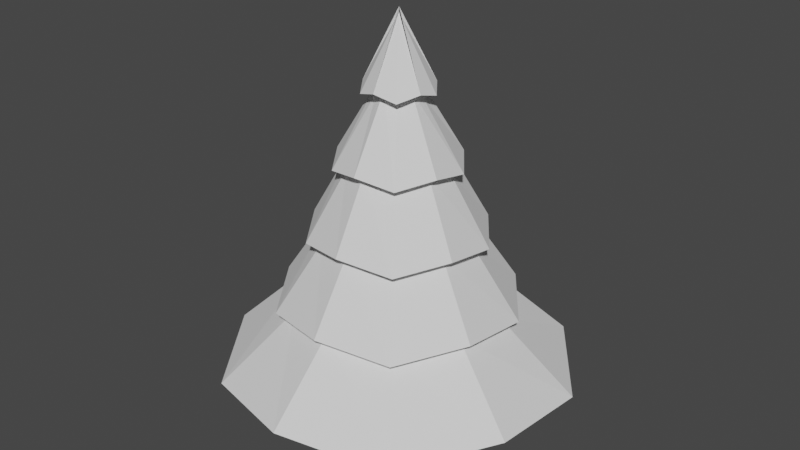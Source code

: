 # Source: lowPolyTree.blend  (saved by Blender 2.93.20; exported with 4.5.12 LTS)
import bpy
from mathutils import Matrix  # noqa: F401  (used for matrix-valued properties, if any)

bpy.ops.wm.read_factory_settings(use_empty=True)
scene = bpy.context.scene
scene.name = 'Scene'

# ---- collections
col_collection = bpy.data.collections.new('Collection'); scene.collection.children.link(col_collection)

# ---- world
world_world = bpy.data.worlds.new('World'); scene.world = world_world
world_world.use_nodes = True; world_world.node_tree.nodes.clear()
_N = world_world.node_tree.nodes; _L = world_world.node_tree.links
n0 = _N.new('ShaderNodeOutputWorld'); n0.name = 'World Output'; n0.location = (300, 300)
n1 = _N.new('ShaderNodeBackground'); n1.name = 'Background'; n1.location = (10, 300)
n1.inputs[0].default_value = (0.05088, 0.05088, 0.05088, 1.0)
_L.new(n1.outputs[0], n0.inputs[0])
n0.is_active_output = True
world_world.color = (0.05088, 0.05088, 0.05088)
world_world.use_sun_shadow = False
world_world.sun_shadow_jitter_overblur = 0.0

# ---- meshes
me_cylinder = bpy.data.meshes.new('Cylinder')
me_cylinder.from_pydata([(1.777e-08, 0.2954, -0.8286), (-5.873e-09, -6.54e-11, 0.9703), (0.1712, 0.2356, -0.7729), (0.0, 0.0, 1.0), (0.281, 0.0913, -0.8286), (1.744e-10, -3.03e-08, 0.9703), (0.2769, -0.08998, -0.7729), (0.0, -2.98e-08, 1.0), (0.1737, -0.239, -0.8286), (1.744e-10, -6.54e-11, 0.9703), (-2.863e-08, -0.2912, -0.7729), (-5.96e-09, 0.0, 1.0), (-0.1737, -0.239, -0.8286), (1.744e-10, -6.54e-11, 0.9703), (-0.2769, -0.08998, -0.7729), (0.0, -2.98e-08, 1.0), (-0.281, 0.0913, -0.8286), (1.744e-10, -3.03e-08, 0.9703), (-0.1712, 0.2356, -0.7729), (0.0, 0.0, 1.0), (-3.549e-09, 0.6912, -0.6532), (-2.831e-09, 0.5104, -0.2473), (-4.086e-09, 0.3588, 0.1585), (-4.664e-09, 0.2029, 0.5644), (0.1176, 0.1618, 0.6), (0.2078, 0.2861, 0.2), (0.2957, 0.407, -0.2), (0.4004, 0.5511, -0.6), (0.193, 0.06271, 0.5644), (0.3412, 0.1109, 0.1585), (0.4854, 0.1577, -0.2473), (0.6574, 0.2136, -0.6532), (0.1902, -0.0618, 0.6), (0.3363, -0.1093, 0.2), (0.4784, -0.1554, -0.2), (0.6479, -0.2105, -0.6), (0.1193, -0.1642, 0.5644), (0.2109, -0.2903, 0.1585), (0.3, -0.4129, -0.2473), (0.4063, -0.5592, -0.6532), (-2.225e-08, -0.2, 0.6), (-3.511e-08, -0.3536, 0.2), (-4.694e-08, -0.503, -0.2), (-6.323e-08, -0.6812, -0.6), (-0.1193, -0.1642, 0.5644), (-0.2109, -0.2903, 0.1585), (-0.3, -0.4129, -0.2473), (-0.4063, -0.5592, -0.6532), (-0.1902, -0.0618, 0.6), (-0.3363, -0.1093, 0.2), (-0.4784, -0.1554, -0.2), (-0.6479, -0.2105, -0.6), (-0.193, 0.06271, 0.5644), (-0.3412, 0.1109, 0.1585), (-0.4854, 0.1577, -0.2473), (-0.6574, 0.2136, -0.6532), (-0.1176, 0.1618, 0.6), (-0.2078, 0.2861, 0.2), (-0.2957, 0.407, -0.2), (-0.4004, 0.5511, -0.6), (-3.281e-09, 0.1186, 0.5644), (0.06869, 0.09454, 0.6), (0.1128, 0.03664, 0.5644), (0.1111, -0.03611, 0.6), (0.06969, -0.09592, 0.5644), (-1.362e-08, -0.1169, 0.6), (-0.06969, -0.09592, 0.5644), (-0.1111, -0.03611, 0.6), (-0.1128, 0.03664, 0.5644), (-0.06869, 0.09454, 0.6), (-5.119e-09, 0.2817, 0.1585), (0.1632, 0.2247, 0.2), (0.268, 0.08707, 0.1585), (0.2641, -0.08581, 0.2), (0.1656, -0.2279, 0.1585), (-2.949e-08, -0.2777, 0.2), (-0.1656, -0.2279, 0.1585), (-0.2641, -0.08581, 0.2), (-0.268, 0.08707, 0.1585), (-0.1632, 0.2247, 0.2), (-3.371e-09, 0.4198, -0.2473), (0.2432, 0.3348, -0.2), (0.3993, 0.1297, -0.2473), (0.3935, -0.1279, -0.2), (0.2468, -0.3397, -0.2473), (-3.967e-08, -0.4138, -0.2), (-0.2468, -0.3397, -0.2473), (-0.3935, -0.1279, -0.2), (-0.3993, 0.1297, -0.2473), (-0.2432, 0.3348, -0.2), (0.3392, 0.4669, -0.6), (0.5569, 0.1809, -0.6532), (0.5489, -0.1783, -0.6), (0.3442, -0.4737, -0.6532), (-5.633e-08, -0.5771, -0.6), (-0.3442, -0.4737, -0.6532), (-0.5489, -0.1783, -0.6), (-0.5569, 0.1809, -0.6532), (-0.3392, 0.4669, -0.6), (-5.787e-09, 0.5856, -0.6532), (1.744e-10, 1.015, -1.059), (0.5878, 0.809, -1.0), (0.965, 0.3135, -1.059), (0.9511, -0.309, -1.0), (0.5964, -0.8209, -1.059), (-8.742e-08, -1.0, -1.0), (-0.5964, -0.8209, -1.059), (-0.9511, -0.309, -1.0), (-0.965, 0.3135, -1.059), (-0.5878, 0.809, -1.0), (1.444e-08, 0.8499, -1.059), (0.4923, 0.6777, -1.0), (0.8083, 0.2626, -1.059), (0.7966, -0.2588, -1.0), (0.4996, -0.6876, -1.059), (-7.23e-08, -0.8376, -1.0), (-0.4996, -0.6876, -1.059), (-0.7966, -0.2588, -1.0), (-0.8083, 0.2626, -1.059), (-0.4923, 0.6777, -1.0)], [], [(23, 1, 3, 24), (24, 3, 5, 28), (28, 5, 7, 32), (32, 7, 9, 36), (36, 9, 11, 40), (40, 11, 13, 44), (44, 13, 15, 48), (48, 15, 17, 52), (3, 1, 19, 17, 15, 13, 11, 9, 7, 5), (52, 17, 19, 56), (56, 19, 1, 23), (0, 2, 4, 6, 8, 10, 12, 14, 16, 18), (98, 59, 20, 99), (89, 58, 21, 80), (79, 57, 22, 70), (69, 56, 23, 60), (97, 55, 59, 98), (88, 54, 58, 89), (78, 53, 57, 79), (68, 52, 56, 69), (96, 51, 55, 97), (87, 50, 54, 88), (77, 49, 53, 78), (67, 48, 52, 68), (95, 47, 51, 96), (86, 46, 50, 87), (76, 45, 49, 77), (66, 44, 48, 67), (94, 43, 47, 95), (85, 42, 46, 86), (75, 41, 45, 76), (65, 40, 44, 66), (93, 39, 43, 94), (84, 38, 42, 85), (74, 37, 41, 75), (64, 36, 40, 65), (92, 35, 39, 93), (83, 34, 38, 84), (73, 33, 37, 74), (63, 32, 36, 64), (91, 31, 35, 92), (82, 30, 34, 83), (72, 29, 33, 73), (62, 28, 32, 63), (90, 27, 31, 91), (81, 26, 30, 82), (71, 25, 29, 72), (61, 24, 28, 62), (99, 20, 27, 90), (80, 21, 26, 81), (70, 22, 25, 71), (60, 23, 24, 61), (22, 60, 61, 25), (25, 61, 62, 29), (29, 62, 63, 33), (33, 63, 64, 37), (37, 64, 65, 41), (41, 65, 66, 45), (45, 66, 67, 49), (49, 67, 68, 53), (53, 68, 69, 57), (57, 69, 60, 22), (21, 70, 71, 26), (26, 71, 72, 30), (30, 72, 73, 34), (34, 73, 74, 38), (38, 74, 75, 42), (42, 75, 76, 46), (46, 76, 77, 50), (50, 77, 78, 54), (54, 78, 79, 58), (58, 79, 70, 21), (20, 80, 81, 27), (27, 81, 82, 31), (31, 82, 83, 35), (35, 83, 84, 39), (39, 84, 85, 43), (43, 85, 86, 47), (47, 86, 87, 51), (51, 87, 88, 55), (55, 88, 89, 59), (59, 89, 80, 20), (100, 99, 90, 101), (101, 90, 91, 102), (102, 91, 92, 103), (103, 92, 93, 104), (104, 93, 94, 105), (105, 94, 95, 106), (106, 95, 96, 107), (107, 96, 97, 108), (108, 97, 98, 109), (109, 98, 99, 100), (111, 110, 100, 101), (112, 111, 101, 102), (113, 112, 102, 103), (114, 113, 103, 104), (115, 114, 104, 105), (116, 115, 105, 106), (117, 116, 106, 107), (118, 117, 107, 108), (119, 118, 108, 109), (110, 119, 109, 100), (2, 0, 110, 111), (4, 2, 111, 112), (6, 4, 112, 113), (8, 6, 113, 114), (10, 8, 114, 115), (12, 10, 115, 116), (14, 12, 116, 117), (16, 14, 117, 118), (18, 16, 118, 119), (0, 18, 119, 110)])
_uv = me_cylinder.uv_layers.new(name='UVMap')
_uv.uv.foreach_set('vector', [1.0, 0.9, 1.0, 1.0, 0.9, 1.0, 0.9, 0.9, 0.9, 0.9, 0.9, 1.0, 0.8, 1.0, 0.8, 0.9, 0.8, 0.9, 0.8, 1.0, 0.7, 1.0, 0.7, 0.9, 0.7, 0.9, 0.7, 1.0, 0.6, 1.0, 0.6, 0.9, 0.6, 0.9, 0.6, 1.0, 0.5, 1.0, 0.5, 0.9, 0.5, 0.9, 0.5, 1.0, 0.4, 1.0, 0.4, 0.9, 0.4, 0.9, 0.4, 1.0, 0.3, 1.0, 0.3, 0.9, 0.3, 0.9, 0.3, 1.0, 0.2, 1.0, 0.2, 0.9, 0.3911, 0.4442, 0.25, 0.49, 0.1089, 0.4442, 0.02175, 0.3242, 0.02175, 0.1758, 0.1089, 0.05584, 0.25, 0.01, 0.3911, 0.05584, 0.4783, 0.1758, 0.4783, 0.3242, 0.2, 0.9, 0.2, 1.0, 0.1, 1.0, 0.1, 0.9, 0.1, 0.9, 0.1, 1.0, -7.451e-08, 1.0, -7.451e-08, 0.9, 0.75, 0.3629, 0.8164, 0.3414, 0.8574, 0.2849, 0.8574, 0.2151, 0.8164, 0.1586, 0.75, 0.1371, 0.6836, 0.1586, 0.6426, 0.2151, 0.6426, 0.2849, 0.6836, 0.3414, 0.1, 0.6, 0.1, 0.6, -7.451e-08, 0.6, -7.451e-08, 0.6, 0.1, 0.7, 0.1, 0.7, -7.451e-08, 0.7, -7.451e-08, 0.7, 0.1, 0.8, 0.1, 0.8, -7.451e-08, 0.8, -7.451e-08, 0.8, 0.1, 0.9, 0.1, 0.9, -7.451e-08, 0.9, -7.451e-08, 0.9, 0.2, 0.6, 0.2, 0.6, 0.1, 0.6, 0.1, 0.6, 0.2, 0.7, 0.2, 0.7, 0.1, 0.7, 0.1, 0.7, 0.2, 0.8, 0.2, 0.8, 0.1, 0.8, 0.1, 0.8, 0.2, 0.9, 0.2, 0.9, 0.1, 0.9, 0.1, 0.9, 0.3, 0.6, 0.3, 0.6, 0.2, 0.6, 0.2, 0.6, 0.3, 0.7, 0.3, 0.7, 0.2, 0.7, 0.2, 0.7, 0.3, 0.8, 0.3, 0.8, 0.2, 0.8, 0.2, 0.8, 0.3, 0.9, 0.3, 0.9, 0.2, 0.9, 0.2, 0.9, 0.4, 0.6, 0.4, 0.6, 0.3, 0.6, 0.3, 0.6, 0.4, 0.7, 0.4, 0.7, 0.3, 0.7, 0.3, 0.7, 0.4, 0.8, 0.4, 0.8, 0.3, 0.8, 0.3, 0.8, 0.4, 0.9, 0.4, 0.9, 0.3, 0.9, 0.3, 0.9, 0.5, 0.6, 0.5, 0.6, 0.4, 0.6, 0.4, 0.6, 0.5, 0.7, 0.5, 0.7, 0.4, 0.7, 0.4, 0.7, 0.5, 0.8, 0.5, 0.8, 0.4, 0.8, 0.4, 0.8, 0.5, 0.9, 0.5, 0.9, 0.4, 0.9, 0.4, 0.9, 0.6, 0.6, 0.6, 0.6, 0.5, 0.6, 0.5, 0.6, 0.6, 0.7, 0.6, 0.7, 0.5, 0.7, 0.5, 0.7, 0.6, 0.8, 0.6, 0.8, 0.5, 0.8, 0.5, 0.8, 0.6, 0.9, 0.6, 0.9, 0.5, 0.9, 0.5, 0.9, 0.7, 0.6, 0.7, 0.6, 0.6, 0.6, 0.6, 0.6, 0.7, 0.7, 0.7, 0.7, 0.6, 0.7, 0.6, 0.7, 0.7, 0.8, 0.7, 0.8, 0.6, 0.8, 0.6, 0.8, 0.7, 0.9, 0.7, 0.9, 0.6, 0.9, 0.6, 0.9, 0.8, 0.6, 0.8, 0.6, 0.7, 0.6, 0.7, 0.6, 0.8, 0.7, 0.8, 0.7, 0.7, 0.7, 0.7, 0.7, 0.8, 0.8, 0.8, 0.8, 0.7, 0.8, 0.7, 0.8, 0.8, 0.9, 0.8, 0.9, 0.7, 0.9, 0.7, 0.9, 0.9, 0.6, 0.9, 0.6, 0.8, 0.6, 0.8, 0.6, 0.9, 0.7, 0.9, 0.7, 0.8, 0.7, 0.8, 0.7, 0.9, 0.8, 0.9, 0.8, 0.8, 0.8, 0.8, 0.8, 0.9, 0.9, 0.9, 0.9, 0.8, 0.9, 0.8, 0.9, 1.0, 0.6, 1.0, 0.6, 0.9, 0.6, 0.9, 0.6, 1.0, 0.7, 1.0, 0.7, 0.9, 0.7, 0.9, 0.7, 1.0, 0.8, 1.0, 0.8, 0.9, 0.8, 0.9, 0.8, 1.0, 0.9, 1.0, 0.9, 0.9, 0.9, 0.9, 0.9, 1.0, 0.8, 1.0, 0.9, 0.9, 0.9, 0.9, 0.8, 0.9, 0.8, 0.9, 0.9, 0.8, 0.9, 0.8, 0.8, 0.8, 0.8, 0.8, 0.9, 0.7, 0.9, 0.7, 0.8, 0.7, 0.8, 0.7, 0.9, 0.6, 0.9, 0.6, 0.8, 0.6, 0.8, 0.6, 0.9, 0.5, 0.9, 0.5, 0.8, 0.5, 0.8, 0.5, 0.9, 0.4, 0.9, 0.4, 0.8, 0.4, 0.8, 0.4, 0.9, 0.3, 0.9, 0.3, 0.8, 0.3, 0.8, 0.3, 0.9, 0.2, 0.9, 0.2, 0.8, 0.2, 0.8, 0.2, 0.9, 0.1, 0.9, 0.1, 0.8, 0.1, 0.8, 0.1, 0.9, -7.451e-08, 0.9, -7.451e-08, 0.8, 1.0, 0.7, 1.0, 0.8, 0.9, 0.8, 0.9, 0.7, 0.9, 0.7, 0.9, 0.8, 0.8, 0.8, 0.8, 0.7, 0.8, 0.7, 0.8, 0.8, 0.7, 0.8, 0.7, 0.7, 0.7, 0.7, 0.7, 0.8, 0.6, 0.8, 0.6, 0.7, 0.6, 0.7, 0.6, 0.8, 0.5, 0.8, 0.5, 0.7, 0.5, 0.7, 0.5, 0.8, 0.4, 0.8, 0.4, 0.7, 0.4, 0.7, 0.4, 0.8, 0.3, 0.8, 0.3, 0.7, 0.3, 0.7, 0.3, 0.8, 0.2, 0.8, 0.2, 0.7, 0.2, 0.7, 0.2, 0.8, 0.1, 0.8, 0.1, 0.7, 0.1, 0.7, 0.1, 0.8, -7.451e-08, 0.8, -7.451e-08, 0.7, 1.0, 0.6, 1.0, 0.7, 0.9, 0.7, 0.9, 0.6, 0.9, 0.6, 0.9, 0.7, 0.8, 0.7, 0.8, 0.6, 0.8, 0.6, 0.8, 0.7, 0.7, 0.7, 0.7, 0.6, 0.7, 0.6, 0.7, 0.7, 0.6, 0.7, 0.6, 0.6, 0.6, 0.6, 0.6, 0.7, 0.5, 0.7, 0.5, 0.6, 0.5, 0.6, 0.5, 0.7, 0.4, 0.7, 0.4, 0.6, 0.4, 0.6, 0.4, 0.7, 0.3, 0.7, 0.3, 0.6, 0.3, 0.6, 0.3, 0.7, 0.2, 0.7, 0.2, 0.6, 0.2, 0.6, 0.2, 0.7, 0.1, 0.7, 0.1, 0.6, 0.1, 0.6, 0.1, 0.7, -7.451e-08, 0.7, -7.451e-08, 0.6, 1.0, 0.5, 1.0, 0.6, 0.9, 0.6, 0.9, 0.5, 0.9, 0.5, 0.9, 0.6, 0.8, 0.6, 0.8, 0.5, 0.8, 0.5, 0.8, 0.6, 0.7, 0.6, 0.7, 0.5, 0.7, 0.5, 0.7, 0.6, 0.6, 0.6, 0.6, 0.5, 0.6, 0.5, 0.6, 0.6, 0.5, 0.6, 0.5, 0.5, 0.5, 0.5, 0.5, 0.6, 0.4, 0.6, 0.4, 0.5, 0.4, 0.5, 0.4, 0.6, 0.3, 0.6, 0.3, 0.5, 0.3, 0.5, 0.3, 0.6, 0.2, 0.6, 0.2, 0.5, 0.2, 0.5, 0.2, 0.6, 0.1, 0.6, 0.1, 0.5, 0.1, 0.5, 0.1, 0.6, -7.451e-08, 0.6, -7.451e-08, 0.5, 0.8516, 0.3899, 0.75, 0.4229, 0.75, 0.49, 0.8911, 0.4442, 0.9144, 0.3034, 0.8516, 0.3899, 0.8911, 0.4442, 0.9783, 0.3242, 0.9144, 0.1966, 0.9144, 0.3034, 0.9783, 0.3242, 0.9783, 0.1758, 0.8516, 0.1101, 0.9144, 0.1966, 0.9783, 0.1758, 0.8911, 0.05584, 0.75, 0.07709, 0.8516, 0.1101, 0.8911, 0.05584, 0.75, 0.01, 0.6484, 0.1101, 0.75, 0.07709, 0.75, 0.01, 0.6089, 0.05584, 0.5856, 0.1966, 0.6484, 0.1101, 0.6089, 0.05584, 0.5217, 0.1758, 0.5856, 0.3034, 0.5856, 0.1966, 0.5217, 0.1758, 0.5217, 0.3242, 0.6484, 0.3899, 0.5856, 0.3034, 0.5217, 0.3242, 0.6089, 0.4442, 0.75, 0.4229, 0.6484, 0.3899, 0.6089, 0.4442, 0.75, 0.49, 0.8164, 0.3414, 0.75, 0.3629, 0.75, 0.4229, 0.8516, 0.3899, 0.8574, 0.2849, 0.8164, 0.3414, 0.8516, 0.3899, 0.9144, 0.3034, 0.8574, 0.2151, 0.8574, 0.2849, 0.9144, 0.3034, 0.9144, 0.1966, 0.8164, 0.1586, 0.8574, 0.2151, 0.9144, 0.1966, 0.8516, 0.1101, 0.75, 0.1371, 0.8164, 0.1586, 0.8516, 0.1101, 0.75, 0.07709, 0.6836, 0.1586, 0.75, 0.1371, 0.75, 0.07709, 0.6484, 0.1101, 0.6426, 0.2151, 0.6836, 0.1586, 0.6484, 0.1101, 0.5856, 0.1966, 0.6426, 0.2849, 0.6426, 0.2151, 0.5856, 0.1966, 0.5856, 0.3034, 0.6836, 0.3414, 0.6426, 0.2849, 0.5856, 0.3034, 0.6484, 0.3899, 0.75, 0.3629, 0.6836, 0.3414, 0.6484, 0.3899, 0.75, 0.4229])
me_cylinder.use_remesh_fix_poles = True
me_cylinder.use_remesh_preserve_attributes = False
me_cylinder.update()
me_cylinder_001 = bpy.data.meshes.new('Cylinder.001')
me_cylinder_001.from_pydata([(0.0, 0.09, -0.5), (0.0, 0.09, 0.5), (0.0529, 0.07281, -0.5), (0.0529, 0.07281, 0.5), (0.0856, 0.02781, -0.5), (0.0856, 0.02781, 0.5), (0.0856, -0.02781, -0.5), (0.0856, -0.02781, 0.5), (0.0529, -0.07281, -0.5), (0.0529, -0.07281, 0.5), (-7.868e-09, -0.09, -0.5), (-7.868e-09, -0.09, 0.5), (-0.0529, -0.07281, -0.5), (-0.0529, -0.07281, 0.5), (-0.0856, -0.02781, -0.5), (-0.0856, -0.02781, 0.5), (-0.0856, 0.02781, -0.5), (-0.0856, 0.02781, 0.5), (-0.0529, 0.07281, -0.5), (-0.0529, 0.07281, 0.5)], [], [(0, 1, 3, 2), (2, 3, 5, 4), (4, 5, 7, 6), (6, 7, 9, 8), (8, 9, 11, 10), (10, 11, 13, 12), (12, 13, 15, 14), (14, 15, 17, 16), (3, 1, 19, 17, 15, 13, 11, 9, 7, 5), (16, 17, 19, 18), (18, 19, 1, 0), (0, 2, 4, 6, 8, 10, 12, 14, 16, 18)])
_uv = me_cylinder_001.uv_layers.new(name='UVMap')
_uv.uv.foreach_set('vector', [1.0, 0.5, 1.0, 1.0, 0.9, 1.0, 0.9, 0.5, 0.9, 0.5, 0.9, 1.0, 0.8, 1.0, 0.8, 0.5, 0.8, 0.5, 0.8, 1.0, 0.7, 1.0, 0.7, 0.5, 0.7, 0.5, 0.7, 1.0, 0.6, 1.0, 0.6, 0.5, 0.6, 0.5, 0.6, 1.0, 0.5, 1.0, 0.5, 0.5, 0.5, 0.5, 0.5, 1.0, 0.4, 1.0, 0.4, 0.5, 0.4, 0.5, 0.4, 1.0, 0.3, 1.0, 0.3, 0.5, 0.3, 0.5, 0.3, 1.0, 0.2, 1.0, 0.2, 0.5, 0.3911, 0.4442, 0.25, 0.49, 0.1089, 0.4442, 0.02175, 0.3242, 0.02175, 0.1758, 0.1089, 0.05584, 0.25, 0.01, 0.3911, 0.05584, 0.4783, 0.1758, 0.4783, 0.3242, 0.2, 0.5, 0.2, 1.0, 0.1, 1.0, 0.1, 0.5, 0.1, 0.5, 0.1, 1.0, -7.451e-08, 1.0, -7.451e-08, 0.5, 0.75, 0.49, 0.8911, 0.4442, 0.9783, 0.3242, 0.9783, 0.1758, 0.8911, 0.05584, 0.75, 0.01, 0.6089, 0.05584, 0.5217, 0.1758, 0.5217, 0.3242, 0.6089, 0.4442])
me_cylinder_001.use_remesh_fix_poles = True
me_cylinder_001.use_remesh_preserve_attributes = False
me_cylinder_001.update()

# ---- objects
ob_cylinder = bpy.data.objects.new('Cylinder', me_cylinder)
ob_cylinder_001 = bpy.data.objects.new('Cylinder.001', me_cylinder_001)

# ---- transforms, parenting, visibility, modifiers, constraints
ob_cylinder.location = (0.0, 0.0, 1.389)
ob_cylinder_001.location = (0.0, 0.0, 0.4786)

# ---- collection membership
col_collection.objects.link(ob_cylinder)
col_collection.objects.link(ob_cylinder_001)

# ---- scene / render settings (as saved in the file)
scene.frame_start = 1; scene.frame_end = 250; scene.frame_set(1)
scene.render.engine = 'BLENDER_EEVEE_NEXT'
scene.cycles.use_denoising = False
scene.cycles.samples = 128
scene.cycles.sampling_pattern = 'TABULATED_SOBOL'
scene.cycles.use_adaptive_sampling = False
scene.cycles.use_light_tree = False
scene.view_settings.view_transform = 'Filmic'
bpy.context.view_layer.update()

# ---- added for rendering (the .blend has no active camera and no usable light): camera, sun
cam_auto = bpy.data.cameras.new('AutoCamera')
cam_auto.lens = 50.0
cam_auto.sensor_width = 36.0
cam_auto.clip_end = 1000.0
ob_auto_camera = bpy.data.objects.new('AutoCamera', cam_auto)
scene.collection.objects.link(ob_auto_camera)
ob_auto_camera.location = (3.41133, -4.08628, 3.91291)
ob_auto_camera.rotation_euler = (1.09748, -7.21219e-08, 0.694738)
scene.camera = ob_auto_camera
light_auto_sun = bpy.data.lights.new('AutoSun', 'SUN')
light_auto_sun.energy = 3.0
light_auto_sun.angle = 0.0523599
ob_auto_sun = bpy.data.objects.new('AutoSun', light_auto_sun)
scene.collection.objects.link(ob_auto_sun)
ob_auto_sun.rotation_euler = (0.872665, 0.174533, 0.523599)
bpy.context.view_layer.update()

